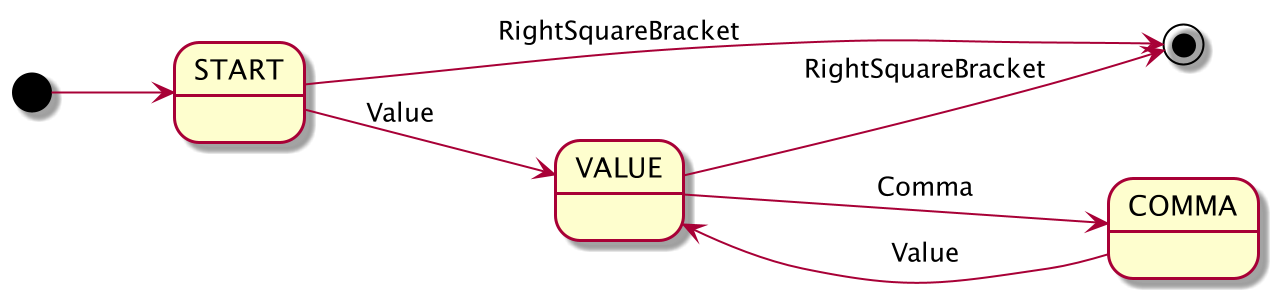

The diagram above was rendered by PlantUML. Its source (embedded in the PNG):
@startuml

left to right direction

[*] --> START
START --> [*] : RightSquareBracket
START --> VALUE : Value
VALUE --> COMMA : Comma
VALUE --> [*] : RightSquareBracket
COMMA --> VALUE : Value

@enduml